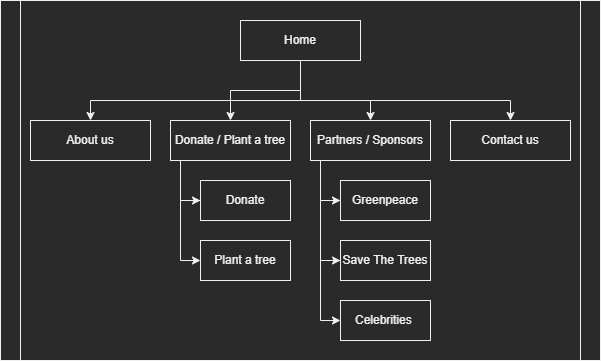

The diagram above was exported from draw.io. Its source (the exported page's mxGraphModel, read from the mxfile embedded in the PNG):
<mxGraphModel dx="1038" dy="547" grid="1" gridSize="10" guides="1" tooltips="1" connect="1" arrows="1" fold="1" page="1" pageScale="1" pageWidth="827" pageHeight="1169" math="0" shadow="0">
  <root>
    <mxCell id="0" />
    <mxCell id="1" parent="0" />
    <mxCell id="ekeAcr2R_7mYz0hIkPol-27" value="" style="shape=process;whiteSpace=wrap;html=1;backgroundOutline=1;size=0.03333333333333333;" vertex="1" parent="1">
      <mxGeometry x="120" y="20" width="600" height="360" as="geometry" />
    </mxCell>
    <mxCell id="ekeAcr2R_7mYz0hIkPol-5" value="" style="edgeStyle=orthogonalEdgeStyle;rounded=0;orthogonalLoop=1;jettySize=auto;html=1;" edge="1" parent="1" source="ekeAcr2R_7mYz0hIkPol-1" target="ekeAcr2R_7mYz0hIkPol-4">
      <mxGeometry relative="1" as="geometry">
        <Array as="points">
          <mxPoint x="420" y="120" />
          <mxPoint x="210" y="120" />
        </Array>
      </mxGeometry>
    </mxCell>
    <mxCell id="ekeAcr2R_7mYz0hIkPol-8" value="" style="edgeStyle=orthogonalEdgeStyle;rounded=0;orthogonalLoop=1;jettySize=auto;html=1;" edge="1" parent="1" source="ekeAcr2R_7mYz0hIkPol-1" target="ekeAcr2R_7mYz0hIkPol-7">
      <mxGeometry relative="1" as="geometry" />
    </mxCell>
    <mxCell id="ekeAcr2R_7mYz0hIkPol-10" value="" style="edgeStyle=orthogonalEdgeStyle;rounded=0;orthogonalLoop=1;jettySize=auto;html=1;" edge="1" parent="1" source="ekeAcr2R_7mYz0hIkPol-1" target="ekeAcr2R_7mYz0hIkPol-9">
      <mxGeometry relative="1" as="geometry">
        <Array as="points">
          <mxPoint x="420" y="120" />
          <mxPoint x="490" y="120" />
        </Array>
      </mxGeometry>
    </mxCell>
    <mxCell id="ekeAcr2R_7mYz0hIkPol-12" value="" style="edgeStyle=orthogonalEdgeStyle;rounded=0;orthogonalLoop=1;jettySize=auto;html=1;" edge="1" parent="1" source="ekeAcr2R_7mYz0hIkPol-1" target="ekeAcr2R_7mYz0hIkPol-11">
      <mxGeometry relative="1" as="geometry">
        <Array as="points">
          <mxPoint x="420" y="120" />
          <mxPoint x="630" y="120" />
        </Array>
      </mxGeometry>
    </mxCell>
    <mxCell id="ekeAcr2R_7mYz0hIkPol-1" value="Home" style="rounded=0;whiteSpace=wrap;html=1;" vertex="1" parent="1">
      <mxGeometry x="360" y="40" width="120" height="40" as="geometry" />
    </mxCell>
    <mxCell id="ekeAcr2R_7mYz0hIkPol-4" value="About us" style="whiteSpace=wrap;html=1;rounded=0;" vertex="1" parent="1">
      <mxGeometry x="150" y="140" width="120" height="40" as="geometry" />
    </mxCell>
    <mxCell id="ekeAcr2R_7mYz0hIkPol-24" value="" style="edgeStyle=orthogonalEdgeStyle;rounded=0;orthogonalLoop=1;jettySize=auto;html=1;" edge="1" parent="1" source="ekeAcr2R_7mYz0hIkPol-7" target="ekeAcr2R_7mYz0hIkPol-23">
      <mxGeometry relative="1" as="geometry">
        <Array as="points">
          <mxPoint x="300" y="220" />
        </Array>
      </mxGeometry>
    </mxCell>
    <mxCell id="ekeAcr2R_7mYz0hIkPol-7" value="Donate / Plant a tree" style="whiteSpace=wrap;html=1;rounded=0;" vertex="1" parent="1">
      <mxGeometry x="290" y="140" width="120" height="40" as="geometry" />
    </mxCell>
    <mxCell id="ekeAcr2R_7mYz0hIkPol-18" value="" style="edgeStyle=orthogonalEdgeStyle;rounded=0;orthogonalLoop=1;jettySize=auto;html=1;entryX=0;entryY=0.5;entryDx=0;entryDy=0;" edge="1" parent="1" source="ekeAcr2R_7mYz0hIkPol-9" target="ekeAcr2R_7mYz0hIkPol-17">
      <mxGeometry relative="1" as="geometry">
        <Array as="points">
          <mxPoint x="440" y="220" />
          <mxPoint x="460" y="220" />
        </Array>
      </mxGeometry>
    </mxCell>
    <mxCell id="ekeAcr2R_7mYz0hIkPol-9" value="Partners / Sponsors" style="whiteSpace=wrap;html=1;rounded=0;" vertex="1" parent="1">
      <mxGeometry x="430" y="140" width="120" height="40" as="geometry" />
    </mxCell>
    <mxCell id="ekeAcr2R_7mYz0hIkPol-11" value="Contact us" style="whiteSpace=wrap;html=1;rounded=0;" vertex="1" parent="1">
      <mxGeometry x="570" y="140" width="120" height="40" as="geometry" />
    </mxCell>
    <mxCell id="ekeAcr2R_7mYz0hIkPol-20" value="" style="edgeStyle=orthogonalEdgeStyle;rounded=0;orthogonalLoop=1;jettySize=auto;html=1;" edge="1" parent="1" source="ekeAcr2R_7mYz0hIkPol-17" target="ekeAcr2R_7mYz0hIkPol-19">
      <mxGeometry relative="1" as="geometry">
        <Array as="points">
          <mxPoint x="440" y="220" />
          <mxPoint x="440" y="280" />
        </Array>
      </mxGeometry>
    </mxCell>
    <mxCell id="ekeAcr2R_7mYz0hIkPol-17" value="Greenpeace" style="whiteSpace=wrap;html=1;rounded=0;" vertex="1" parent="1">
      <mxGeometry x="460" y="200" width="90" height="40" as="geometry" />
    </mxCell>
    <mxCell id="ekeAcr2R_7mYz0hIkPol-22" value="" style="edgeStyle=orthogonalEdgeStyle;rounded=0;orthogonalLoop=1;jettySize=auto;html=1;" edge="1" parent="1" source="ekeAcr2R_7mYz0hIkPol-19" target="ekeAcr2R_7mYz0hIkPol-21">
      <mxGeometry relative="1" as="geometry">
        <Array as="points">
          <mxPoint x="440" y="280" />
          <mxPoint x="440" y="340" />
        </Array>
      </mxGeometry>
    </mxCell>
    <mxCell id="ekeAcr2R_7mYz0hIkPol-19" value="Save The Trees" style="whiteSpace=wrap;html=1;rounded=0;" vertex="1" parent="1">
      <mxGeometry x="460" y="260" width="90" height="40" as="geometry" />
    </mxCell>
    <mxCell id="ekeAcr2R_7mYz0hIkPol-21" value="Celebrities&amp;nbsp;" style="whiteSpace=wrap;html=1;rounded=0;" vertex="1" parent="1">
      <mxGeometry x="460" y="320" width="90" height="40" as="geometry" />
    </mxCell>
    <mxCell id="ekeAcr2R_7mYz0hIkPol-26" value="" style="edgeStyle=orthogonalEdgeStyle;rounded=0;orthogonalLoop=1;jettySize=auto;html=1;" edge="1" parent="1" source="ekeAcr2R_7mYz0hIkPol-23" target="ekeAcr2R_7mYz0hIkPol-25">
      <mxGeometry relative="1" as="geometry">
        <Array as="points">
          <mxPoint x="300" y="220" />
          <mxPoint x="300" y="280" />
        </Array>
      </mxGeometry>
    </mxCell>
    <mxCell id="ekeAcr2R_7mYz0hIkPol-23" value="Donate" style="whiteSpace=wrap;html=1;rounded=0;" vertex="1" parent="1">
      <mxGeometry x="320" y="200" width="90" height="40" as="geometry" />
    </mxCell>
    <mxCell id="ekeAcr2R_7mYz0hIkPol-25" value="Plant a tree" style="whiteSpace=wrap;html=1;rounded=0;" vertex="1" parent="1">
      <mxGeometry x="320" y="260" width="90" height="40" as="geometry" />
    </mxCell>
  </root>
</mxGraphModel>